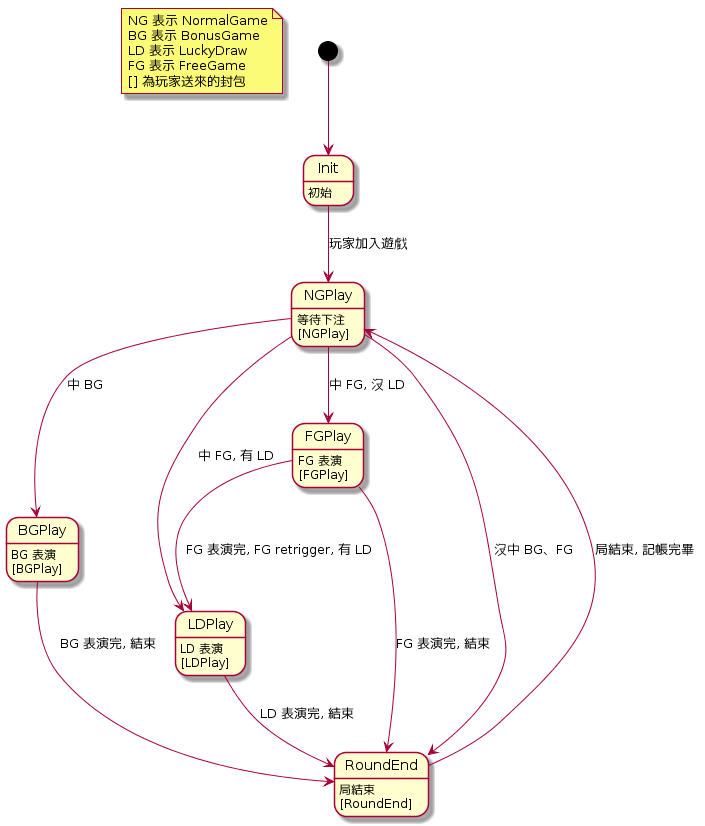

The diagram above was rendered by PlantUML. Its source (embedded in the PNG):
@startuml
note "NG 表示 NormalGame\nBG 表示 BonusGame\nLD 表示 LuckyDraw\nFG 表示 FreeGame\n[] 為玩家送來的封包" as N1

Init : 初始
NGPlay : 等待下注\n[NGPlay]
BGPlay : BG 表演\n[BGPlay]
LDPlay : LD 表演\n[LDPlay]
FGPlay : FG 表演\n[FGPlay]
RoundEnd : 局結束\n[RoundEnd]

[*] --> Init
Init --> NGPlay: 玩家加入遊戲
NGPlay --> RoundEnd : 沒中 BG、FG
NGPlay --> BGPlay : 中 BG
NGPlay --> LDPlay : 中 FG, 有 LD
NGPlay --> FGPlay : 中 FG, 沒 LD

BGPlay --> RoundEnd : BG 表演完, 結束

LDPlay --> RoundEnd : LD 表演完, 結束

FGPlay --> LDPlay : FG 表演完, FG retrigger, 有 LD
FGPlay --> RoundEnd : FG 表演完, 結束

RoundEnd --> NGPlay : 局結束, 記帳完畢
@enduml